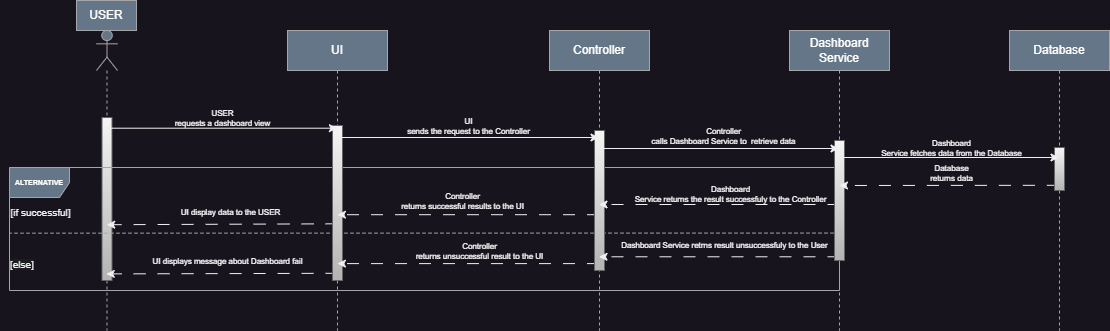

The diagram above was exported from draw.io. Its source (the exported page's mxGraphModel, read from the mxfile embedded in the PNG):
<mxGraphModel dx="3968" dy="1938" grid="1" gridSize="10" guides="1" tooltips="1" connect="1" arrows="1" fold="1" page="1" pageScale="1" pageWidth="850" pageHeight="1100" background="none" math="0" shadow="0">
  <root>
    <mxCell id="0" />
    <mxCell id="1" parent="0" />
    <mxCell id="82ixBlyFbwfKMWebvWJ1-83" value="" style="group" parent="1" vertex="1" connectable="0">
      <mxGeometry x="-2071" y="-130" width="1109" height="330" as="geometry" />
    </mxCell>
    <mxCell id="aM9ryv3xv72pqoxQDRHE-5" value="UI" style="shape=umlLifeline;perimeter=lifelinePerimeter;whiteSpace=wrap;html=1;container=0;dropTarget=0;collapsible=0;recursiveResize=0;outlineConnect=0;portConstraint=eastwest;newEdgeStyle={&quot;edgeStyle&quot;:&quot;elbowEdgeStyle&quot;,&quot;elbow&quot;:&quot;vertical&quot;,&quot;curved&quot;:0,&quot;rounded&quot;:0};fillColor=#647687;fontColor=#ffffff;strokeColor=#a4a6a8;" parent="82ixBlyFbwfKMWebvWJ1-83" vertex="1">
      <mxGeometry x="287" y="30" width="100" height="300" as="geometry" />
    </mxCell>
    <mxCell id="82ixBlyFbwfKMWebvWJ1-1" value="Controller" style="shape=umlLifeline;perimeter=lifelinePerimeter;whiteSpace=wrap;html=1;container=0;dropTarget=0;collapsible=0;recursiveResize=0;outlineConnect=0;portConstraint=eastwest;newEdgeStyle={&quot;edgeStyle&quot;:&quot;elbowEdgeStyle&quot;,&quot;elbow&quot;:&quot;vertical&quot;,&quot;curved&quot;:0,&quot;rounded&quot;:0};fillColor=#647687;fontColor=#ffffff;strokeColor=#a4a6a8;" parent="82ixBlyFbwfKMWebvWJ1-83" vertex="1">
      <mxGeometry x="549" y="30" width="100" height="300" as="geometry" />
    </mxCell>
    <mxCell id="82ixBlyFbwfKMWebvWJ1-3" value="Database" style="shape=umlLifeline;perimeter=lifelinePerimeter;whiteSpace=wrap;html=1;container=0;dropTarget=0;collapsible=0;recursiveResize=0;outlineConnect=0;portConstraint=eastwest;newEdgeStyle={&quot;edgeStyle&quot;:&quot;elbowEdgeStyle&quot;,&quot;elbow&quot;:&quot;vertical&quot;,&quot;curved&quot;:0,&quot;rounded&quot;:0};fillColor=#647687;fontColor=#ffffff;strokeColor=#a4a6a8;" parent="82ixBlyFbwfKMWebvWJ1-83" vertex="1">
      <mxGeometry x="1009" y="30" width="100" height="300" as="geometry" />
    </mxCell>
    <mxCell id="82ixBlyFbwfKMWebvWJ1-5" value="Dashboard Service" style="shape=umlLifeline;perimeter=lifelinePerimeter;whiteSpace=wrap;html=1;container=0;dropTarget=0;collapsible=0;recursiveResize=0;outlineConnect=0;portConstraint=eastwest;newEdgeStyle={&quot;edgeStyle&quot;:&quot;elbowEdgeStyle&quot;,&quot;elbow&quot;:&quot;vertical&quot;,&quot;curved&quot;:0,&quot;rounded&quot;:0};fillColor=#647687;fontColor=#ffffff;strokeColor=#a4a6a8;" parent="82ixBlyFbwfKMWebvWJ1-83" vertex="1">
      <mxGeometry x="789" y="30" width="100" height="300" as="geometry" />
    </mxCell>
    <mxCell id="82ixBlyFbwfKMWebvWJ1-8" value="" style="shape=umlLifeline;perimeter=lifelinePerimeter;whiteSpace=wrap;html=1;container=1;dropTarget=0;collapsible=0;recursiveResize=0;outlineConnect=0;portConstraint=eastwest;newEdgeStyle={&quot;curved&quot;:0,&quot;rounded&quot;:0};participant=umlActor;fillColor=#647687;fontColor=#ffffff;strokeColor=#a4a6a8;" parent="82ixBlyFbwfKMWebvWJ1-83" vertex="1">
      <mxGeometry x="96" y="30" width="21" height="300" as="geometry" />
    </mxCell>
    <mxCell id="82ixBlyFbwfKMWebvWJ1-84" value="" style="html=1;points=[[0,0,0,0,5],[0,1,0,0,-5],[1,0,0,0,5],[1,1,0,0,-5]];perimeter=orthogonalPerimeter;outlineConnect=0;targetShapes=umlLifeline;portConstraint=eastwest;newEdgeStyle={&quot;curved&quot;:0,&quot;rounded&quot;:0};fillColor=#f5f5f5;gradientColor=#b3b3b3;strokeColor=#666666;" parent="82ixBlyFbwfKMWebvWJ1-8" vertex="1">
      <mxGeometry x="5.5" y="87" width="10" height="163" as="geometry" />
    </mxCell>
    <mxCell id="82ixBlyFbwfKMWebvWJ1-12" value="USER" style="text;html=1;align=center;verticalAlign=middle;whiteSpace=wrap;rounded=0;fillColor=#647687;fontColor=#ffffff;strokeColor=#a4a6a8;" parent="82ixBlyFbwfKMWebvWJ1-83" vertex="1">
      <mxGeometry x="76" width="60" height="30" as="geometry" />
    </mxCell>
    <mxCell id="82ixBlyFbwfKMWebvWJ1-42" value="&lt;font style=&quot;font-size: 7px;&quot;&gt;&lt;b&gt;ALTERNATIVE&lt;/b&gt;&lt;/font&gt;" style="shape=umlFrame;whiteSpace=wrap;html=1;pointerEvents=0;fontSize=9;fillColor=#647687;fontColor=#ffffff;strokeColor=#a4a6a8;" parent="82ixBlyFbwfKMWebvWJ1-83" vertex="1">
      <mxGeometry x="9" y="167" width="830" height="123" as="geometry" />
    </mxCell>
    <mxCell id="82ixBlyFbwfKMWebvWJ1-43" value="" style="endArrow=none;dashed=1;html=1;rounded=0;exitX=1;exitY=0.533;exitDx=0;exitDy=0;exitPerimeter=0;fontSize=9;fillColor=#647687;strokeColor=#a4a6a8;entryX=0;entryY=0.534;entryDx=0;entryDy=0;entryPerimeter=0;" parent="82ixBlyFbwfKMWebvWJ1-83" source="82ixBlyFbwfKMWebvWJ1-42" target="82ixBlyFbwfKMWebvWJ1-42" edge="1">
      <mxGeometry width="50" height="50" relative="1" as="geometry">
        <mxPoint x="878.4699999999998" y="315" as="sourcePoint" />
        <mxPoint x="99" y="267" as="targetPoint" />
      </mxGeometry>
    </mxCell>
    <mxCell id="82ixBlyFbwfKMWebvWJ1-57" value="" style="endArrow=classic;html=1;rounded=0;dashed=1;dashPattern=12 12;labelBackgroundColor=none;fontColor=#ffffff;fontSize=8;entryX=0.511;entryY=0.634;entryDx=0;entryDy=0;entryPerimeter=0;exitX=0.501;exitY=0.631;exitDx=0;exitDy=0;exitPerimeter=0;" parent="82ixBlyFbwfKMWebvWJ1-83" edge="1">
      <mxGeometry width="50" height="50" relative="1" as="geometry">
        <mxPoint x="337.10000000000014" y="223.3" as="sourcePoint" />
        <mxPoint x="106.22000000000003" y="224.2" as="targetPoint" />
      </mxGeometry>
    </mxCell>
    <mxCell id="82ixBlyFbwfKMWebvWJ1-74" value="UI display data to the USER" style="edgeLabel;html=1;align=center;verticalAlign=middle;resizable=0;points=[];labelBackgroundColor=none;fontColor=#ffffff;fontSize=8;" parent="82ixBlyFbwfKMWebvWJ1-57" vertex="1" connectable="0">
      <mxGeometry x="-0.2333" y="2" relative="1" as="geometry">
        <mxPoint x="-19" y="-14" as="offset" />
      </mxGeometry>
    </mxCell>
    <mxCell id="82ixBlyFbwfKMWebvWJ1-60" value="" style="endArrow=classic;html=1;rounded=0;dashed=1;dashPattern=12 12;labelBackgroundColor=none;fontColor=#ffffff;fontSize=8;entryX=0.488;entryY=0.798;entryDx=0;entryDy=0;entryPerimeter=0;exitX=0.501;exitY=0.796;exitDx=0;exitDy=0;exitPerimeter=0;" parent="82ixBlyFbwfKMWebvWJ1-83" edge="1">
      <mxGeometry width="50" height="50" relative="1" as="geometry">
        <mxPoint x="337.10000000000014" y="272.8" as="sourcePoint" />
        <mxPoint x="105.75999999999999" y="273.40000000000003" as="targetPoint" />
      </mxGeometry>
    </mxCell>
    <mxCell id="82ixBlyFbwfKMWebvWJ1-77" value="UI displays message about Dashboard fail" style="edgeLabel;html=1;align=center;verticalAlign=middle;resizable=0;points=[];labelBackgroundColor=none;fontColor=#ffffff;fontSize=8;" parent="82ixBlyFbwfKMWebvWJ1-60" vertex="1" connectable="0">
      <mxGeometry x="-0.4887" y="-3" relative="1" as="geometry">
        <mxPoint x="-52" y="-9" as="offset" />
      </mxGeometry>
    </mxCell>
    <mxCell id="82ixBlyFbwfKMWebvWJ1-78" value="&lt;font style=&quot;font-size: 10px;&quot;&gt;[if successful]&lt;/font&gt;" style="text;html=1;align=center;verticalAlign=middle;resizable=0;points=[];autosize=1;strokeColor=none;fillColor=none;" parent="82ixBlyFbwfKMWebvWJ1-83" vertex="1">
      <mxGeometry y="197" width="80" height="30" as="geometry" />
    </mxCell>
    <mxCell id="82ixBlyFbwfKMWebvWJ1-79" value="&lt;span style=&quot;color: rgb(240, 240, 240); font-family: Helvetica; font-size: 10px; font-style: normal; font-variant-ligatures: normal; font-variant-caps: normal; font-weight: 400; letter-spacing: normal; orphans: 2; text-align: center; text-indent: 0px; text-transform: none; widows: 2; word-spacing: 0px; -webkit-text-stroke-width: 0px; background-color: rgb(27, 29, 30); text-decoration-thickness: initial; text-decoration-style: initial; text-decoration-color: initial; float: none; display: inline !important;&quot;&gt;[else]&lt;/span&gt;" style="text;whiteSpace=wrap;html=1;" parent="82ixBlyFbwfKMWebvWJ1-83" vertex="1">
      <mxGeometry x="8" y="250" width="35" height="40" as="geometry" />
    </mxCell>
    <mxCell id="82ixBlyFbwfKMWebvWJ1-86" value="" style="html=1;points=[[0,0,0,0,5],[0,1,0,0,-5],[1,0,0,0,5],[1,1,0,0,-5]];perimeter=orthogonalPerimeter;outlineConnect=0;targetShapes=umlLifeline;portConstraint=eastwest;newEdgeStyle={&quot;curved&quot;:0,&quot;rounded&quot;:0};fillColor=#f5f5f5;gradientColor=#b3b3b3;strokeColor=#666666;" parent="82ixBlyFbwfKMWebvWJ1-83" vertex="1">
      <mxGeometry x="332" y="125" width="10" height="155" as="geometry" />
    </mxCell>
    <mxCell id="82ixBlyFbwfKMWebvWJ1-59" value="" style="endArrow=classic;html=1;rounded=0;dashed=1;dashPattern=12 12;labelBackgroundColor=none;fontColor=#ffffff;fontSize=8;entryX=0.499;entryY=0.634;entryDx=0;entryDy=0;entryPerimeter=0;" parent="82ixBlyFbwfKMWebvWJ1-83" edge="1">
      <mxGeometry width="50" height="50" relative="1" as="geometry">
        <mxPoint x="598.5" y="214.2" as="sourcePoint" />
        <mxPoint x="336.89999999999986" y="214.2" as="targetPoint" />
      </mxGeometry>
    </mxCell>
    <mxCell id="82ixBlyFbwfKMWebvWJ1-75" value="Controller&lt;br style=&quot;font-size: 8px;&quot;&gt;&lt;span style=&quot;font-size: 8px;&quot;&gt;returns successful results to the UI&lt;/span&gt;" style="edgeLabel;html=1;align=center;verticalAlign=middle;resizable=0;points=[];labelBackgroundColor=none;fontColor=#ffffff;fontSize=8;" parent="82ixBlyFbwfKMWebvWJ1-59" vertex="1" connectable="0">
      <mxGeometry x="0.1328" y="-2" relative="1" as="geometry">
        <mxPoint x="11" y="-12" as="offset" />
      </mxGeometry>
    </mxCell>
    <mxCell id="82ixBlyFbwfKMWebvWJ1-61" value="" style="endArrow=classic;html=1;rounded=0;dashed=1;dashPattern=12 12;labelBackgroundColor=none;fontColor=#ffffff;fontSize=8;entryX=0.499;entryY=0.797;entryDx=0;entryDy=0;entryPerimeter=0;" parent="82ixBlyFbwfKMWebvWJ1-83" edge="1">
      <mxGeometry width="50" height="50" relative="1" as="geometry">
        <mxPoint x="598.5" y="263.1" as="sourcePoint" />
        <mxPoint x="336.89999999999986" y="263.1" as="targetPoint" />
      </mxGeometry>
    </mxCell>
    <mxCell id="82ixBlyFbwfKMWebvWJ1-76" value="Controller&lt;br style=&quot;font-size: 8px;&quot;&gt;&lt;span style=&quot;font-size: 8px;&quot;&gt;returns unsuccessful result to the UI&lt;/span&gt;" style="edgeLabel;html=1;align=center;verticalAlign=middle;resizable=0;points=[];labelBackgroundColor=none;fontColor=#ffffff;fontSize=8;" parent="82ixBlyFbwfKMWebvWJ1-61" vertex="1" connectable="0">
      <mxGeometry x="-0.2431" y="2" relative="1" as="geometry">
        <mxPoint x="-21" y="-15" as="offset" />
      </mxGeometry>
    </mxCell>
    <mxCell id="82ixBlyFbwfKMWebvWJ1-53" value="" style="endArrow=classic;html=1;rounded=0;entryX=0.499;entryY=0.359;entryDx=0;entryDy=0;entryPerimeter=0;labelBackgroundColor=none;fontColor=#ffffff;fontSize=8;exitX=0.503;exitY=0.359;exitDx=0;exitDy=0;exitPerimeter=0;" parent="82ixBlyFbwfKMWebvWJ1-83" edge="1">
      <mxGeometry width="50" height="50" relative="1" as="geometry">
        <mxPoint x="106.05999999999995" y="127.70000000000005" as="sourcePoint" />
        <mxPoint x="336.9000000000001" y="127.70000000000005" as="targetPoint" />
      </mxGeometry>
    </mxCell>
    <mxCell id="82ixBlyFbwfKMWebvWJ1-73" value="USER&lt;br style=&quot;font-size: 8px;&quot;&gt;requests a dashboard view" style="edgeLabel;html=1;align=center;verticalAlign=middle;resizable=0;points=[];labelBackgroundColor=none;fontColor=#ffffff;fontSize=8;" parent="82ixBlyFbwfKMWebvWJ1-53" vertex="1" connectable="0">
      <mxGeometry x="0.5561" y="-1" relative="1" as="geometry">
        <mxPoint x="-65" y="-11" as="offset" />
      </mxGeometry>
    </mxCell>
    <mxCell id="82ixBlyFbwfKMWebvWJ1-89" value="" style="html=1;points=[[0,0,0,0,5],[0,1,0,0,-5],[1,0,0,0,5],[1,1,0,0,-5]];perimeter=orthogonalPerimeter;outlineConnect=0;targetShapes=umlLifeline;portConstraint=eastwest;newEdgeStyle={&quot;curved&quot;:0,&quot;rounded&quot;:0};fillColor=#f5f5f5;gradientColor=#b3b3b3;strokeColor=#666666;" parent="82ixBlyFbwfKMWebvWJ1-83" vertex="1">
      <mxGeometry x="594" y="130" width="10" height="140" as="geometry" />
    </mxCell>
    <mxCell id="82ixBlyFbwfKMWebvWJ1-62" value="" style="endArrow=classic;html=1;rounded=0;dashed=1;dashPattern=12 12;labelBackgroundColor=none;fontColor=#ffffff;fontSize=8;" parent="82ixBlyFbwfKMWebvWJ1-83" target="82ixBlyFbwfKMWebvWJ1-1" edge="1">
      <mxGeometry width="50" height="50" relative="1" as="geometry">
        <mxPoint x="839" y="256.29" as="sourcePoint" />
        <mxPoint x="611" y="256.29" as="targetPoint" />
      </mxGeometry>
    </mxCell>
    <mxCell id="82ixBlyFbwfKMWebvWJ1-69" value="&lt;div style=&quot;font-size: 8px;&quot;&gt;Dashboard Service retrns result unsuccessfuly to the User&amp;nbsp;&lt;/div&gt;" style="edgeLabel;html=1;align=center;verticalAlign=middle;resizable=0;points=[];labelBackgroundColor=none;fontColor=#ffffff;fontSize=8;" parent="82ixBlyFbwfKMWebvWJ1-62" vertex="1" connectable="0">
      <mxGeometry x="-0.0439" y="-3" relative="1" as="geometry">
        <mxPoint y="-9" as="offset" />
      </mxGeometry>
    </mxCell>
    <mxCell id="82ixBlyFbwfKMWebvWJ1-63" value="" style="endArrow=classic;html=1;rounded=0;dashed=1;dashPattern=12 12;labelBackgroundColor=none;fontColor=#ffffff;fontSize=8;" parent="82ixBlyFbwfKMWebvWJ1-83" target="82ixBlyFbwfKMWebvWJ1-1" edge="1">
      <mxGeometry width="50" height="50" relative="1" as="geometry">
        <mxPoint x="839" y="204" as="sourcePoint" />
        <mxPoint x="611" y="204" as="targetPoint" />
      </mxGeometry>
    </mxCell>
    <mxCell id="82ixBlyFbwfKMWebvWJ1-68" value="&lt;div style=&quot;font-size: 8px;&quot;&gt;Dashboard&lt;/div&gt;&lt;div style=&quot;font-size: 8px;&quot;&gt;Service returns the result successfuly to the Controller&lt;/div&gt;" style="edgeLabel;html=1;align=center;verticalAlign=middle;resizable=0;points=[];labelBackgroundColor=none;fontColor=#ffffff;fontSize=8;" parent="82ixBlyFbwfKMWebvWJ1-63" vertex="1" connectable="0">
      <mxGeometry x="-0.282" y="1" relative="1" as="geometry">
        <mxPoint x="-24" y="-12" as="offset" />
      </mxGeometry>
    </mxCell>
    <mxCell id="82ixBlyFbwfKMWebvWJ1-54" value="" style="endArrow=classic;html=1;rounded=0;labelBackgroundColor=none;fontColor=#ffffff;fontSize=8;" parent="82ixBlyFbwfKMWebvWJ1-83" target="82ixBlyFbwfKMWebvWJ1-1" edge="1">
      <mxGeometry width="50" height="50" relative="1" as="geometry">
        <mxPoint x="337.02380952380963" y="137" as="sourcePoint" />
        <mxPoint x="568" y="137" as="targetPoint" />
      </mxGeometry>
    </mxCell>
    <mxCell id="82ixBlyFbwfKMWebvWJ1-71" value="UI&lt;br style=&quot;font-size: 8px;&quot;&gt;&lt;span style=&quot;font-size: 8px;&quot;&gt;sends the request to the Controller&lt;/span&gt;" style="edgeLabel;html=1;align=center;verticalAlign=middle;resizable=0;points=[];labelBackgroundColor=none;fontColor=#ffffff;fontSize=8;" parent="82ixBlyFbwfKMWebvWJ1-54" vertex="1" connectable="0">
      <mxGeometry x="0.1503" y="-3" relative="1" as="geometry">
        <mxPoint x="-20" y="-15" as="offset" />
      </mxGeometry>
    </mxCell>
    <mxCell id="82ixBlyFbwfKMWebvWJ1-88" value="" style="html=1;points=[[0,0,0,0,5],[0,1,0,0,-5],[1,0,0,0,5],[1,1,0,0,-5]];perimeter=orthogonalPerimeter;outlineConnect=0;targetShapes=umlLifeline;portConstraint=eastwest;newEdgeStyle={&quot;curved&quot;:0,&quot;rounded&quot;:0};fillColor=#f5f5f5;gradientColor=#b3b3b3;strokeColor=#666666;" parent="82ixBlyFbwfKMWebvWJ1-83" vertex="1">
      <mxGeometry x="834" y="140" width="10" height="120" as="geometry" />
    </mxCell>
    <mxCell id="82ixBlyFbwfKMWebvWJ1-55" value="" style="endArrow=classic;html=1;rounded=0;labelBackgroundColor=none;fontColor=#ffffff;fontSize=8;" parent="82ixBlyFbwfKMWebvWJ1-83" edge="1">
      <mxGeometry width="50" height="50" relative="1" as="geometry">
        <mxPoint x="599" y="148" as="sourcePoint" />
        <mxPoint x="838.5" y="148" as="targetPoint" />
      </mxGeometry>
    </mxCell>
    <mxCell id="82ixBlyFbwfKMWebvWJ1-70" value="Controller&lt;br style=&quot;font-size: 8px;&quot;&gt;&lt;span style=&quot;font-size: 8px;&quot;&gt;calls Dashboard Service to&amp;nbsp; retrieve data&lt;/span&gt;" style="edgeLabel;html=1;align=center;verticalAlign=middle;resizable=0;points=[];labelBackgroundColor=none;fontColor=#ffffff;fontSize=8;" parent="82ixBlyFbwfKMWebvWJ1-55" vertex="1" connectable="0">
      <mxGeometry x="0.3999" y="1" relative="1" as="geometry">
        <mxPoint x="-45" y="-12" as="offset" />
      </mxGeometry>
    </mxCell>
    <mxCell id="82ixBlyFbwfKMWebvWJ1-64" value="" style="endArrow=classic;html=1;rounded=0;dashed=1;dashPattern=12 12;labelBackgroundColor=none;fontColor=#ffffff;fontSize=8;exitX=0.494;exitY=0.516;exitDx=0;exitDy=0;exitPerimeter=0;" parent="82ixBlyFbwfKMWebvWJ1-83" source="82ixBlyFbwfKMWebvWJ1-3" edge="1">
      <mxGeometry width="50" height="50" relative="1" as="geometry">
        <mxPoint x="1067" y="185" as="sourcePoint" />
        <mxPoint x="839" y="185" as="targetPoint" />
      </mxGeometry>
    </mxCell>
    <mxCell id="82ixBlyFbwfKMWebvWJ1-65" value="&lt;font style=&quot;font-size: 8px;&quot;&gt;Database&lt;br style=&quot;font-size: 8px;&quot;&gt;returns data&lt;br&gt;&lt;/font&gt;" style="edgeLabel;html=1;align=center;verticalAlign=middle;resizable=0;points=[];labelBackgroundColor=none;fontColor=#ffffff;fontSize=8;" parent="82ixBlyFbwfKMWebvWJ1-64" vertex="1" connectable="0">
      <mxGeometry x="-0.0113" y="4" relative="1" as="geometry">
        <mxPoint y="-16" as="offset" />
      </mxGeometry>
    </mxCell>
    <mxCell id="82ixBlyFbwfKMWebvWJ1-87" value="" style="html=1;points=[[0,0,0,0,5],[0,1,0,0,-5],[1,0,0,0,5],[1,1,0,0,-5]];perimeter=orthogonalPerimeter;outlineConnect=0;targetShapes=umlLifeline;portConstraint=eastwest;newEdgeStyle={&quot;curved&quot;:0,&quot;rounded&quot;:0};fillColor=#f5f5f5;gradientColor=#b3b3b3;strokeColor=#666666;" parent="82ixBlyFbwfKMWebvWJ1-83" vertex="1">
      <mxGeometry x="1054" y="147" width="10" height="43" as="geometry" />
    </mxCell>
    <mxCell id="82ixBlyFbwfKMWebvWJ1-56" value="" style="endArrow=classic;html=1;rounded=0;labelBackgroundColor=none;fontColor=#ffffff;fontSize=8;" parent="82ixBlyFbwfKMWebvWJ1-83" target="82ixBlyFbwfKMWebvWJ1-3" edge="1">
      <mxGeometry width="50" height="50" relative="1" as="geometry">
        <mxPoint x="839" y="157" as="sourcePoint" />
        <mxPoint x="1068" y="157" as="targetPoint" />
      </mxGeometry>
    </mxCell>
    <mxCell id="82ixBlyFbwfKMWebvWJ1-66" value="&lt;font style=&quot;font-size: 8px;&quot;&gt;Dashboard&lt;br style=&quot;font-size: 8px;&quot;&gt;Service fetches data from the Database&lt;/font&gt;" style="edgeLabel;html=1;align=center;verticalAlign=middle;resizable=0;points=[];labelBackgroundColor=none;fontSize=8;fontColor=#ffffff;" parent="82ixBlyFbwfKMWebvWJ1-56" vertex="1" connectable="0">
      <mxGeometry x="0.0069" y="-1" relative="1" as="geometry">
        <mxPoint y="-11" as="offset" />
      </mxGeometry>
    </mxCell>
  </root>
</mxGraphModel>